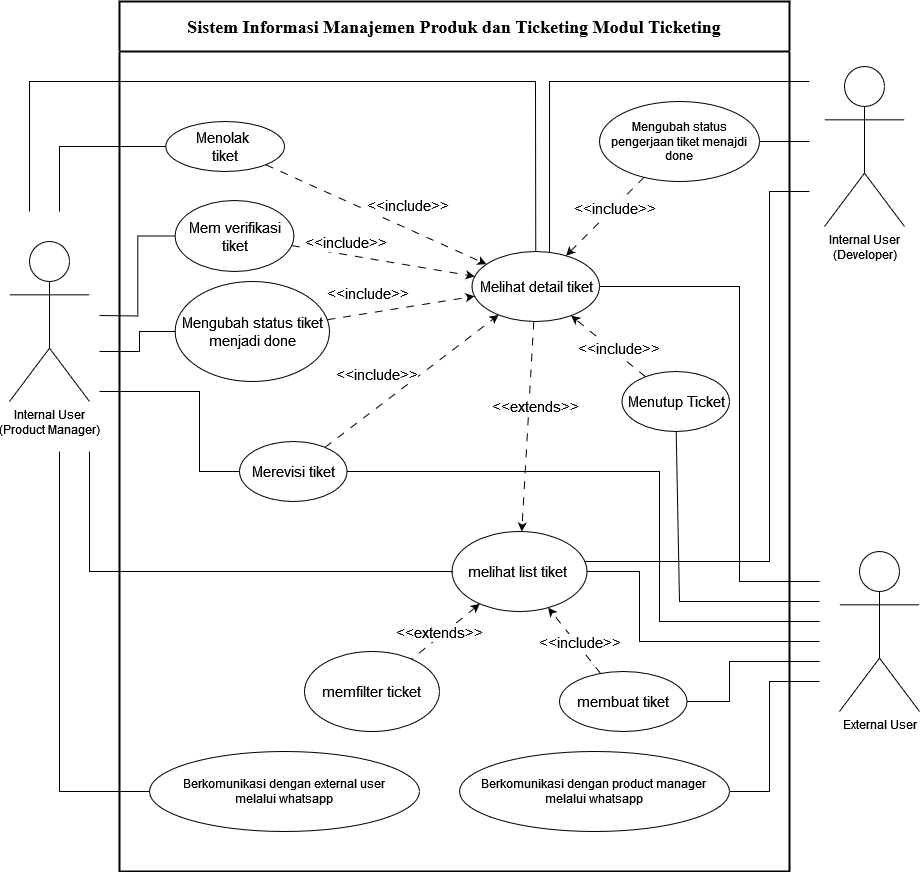

The diagram above was exported from draw.io. Its source (the exported page's mxGraphModel, read from the mxfile embedded in the PNG):
<mxGraphModel dx="2377" dy="3506" grid="1" gridSize="10" guides="1" tooltips="1" connect="1" arrows="1" fold="1" page="1" pageScale="1" pageWidth="850" pageHeight="1100" math="0" shadow="0">
  <root>
    <mxCell id="0" />
    <mxCell id="1" parent="0" />
    <mxCell id="2" value="&lt;span data-sider-select-id=&quot;52e0752b-99f6-437e-aa99-87017470274e&quot; style=&quot;font-family: &amp;quot;Times New Roman&amp;quot;, serif; font-size: 18px;&quot; lang=&quot;EN-US&quot;&gt;&lt;font data-sider-select-id=&quot;5bf3bef3-356f-4b2a-9a62-42dd848718d2&quot; style=&quot;font-size: 18px;&quot;&gt;Sistem&amp;nbsp;&lt;/font&gt;&lt;/span&gt;&lt;span style=&quot;font-size: 18px; font-family: &amp;quot;Times New Roman&amp;quot;, serif; background-color: initial;&quot;&gt;Informasi Manajemen Produk dan Ticketing &lt;/span&gt;&lt;span style=&quot;font-family: &amp;quot;Times New Roman&amp;quot;, serif; font-size: 18px;&quot;&gt;Modul Ticketing&lt;/span&gt;" style="swimlane;whiteSpace=wrap;html=1;startSize=50;strokeWidth=2;" vertex="1" parent="1">
      <mxGeometry x="530" y="-1240" width="670" height="870" as="geometry">
        <mxRectangle x="600" y="-960" width="540" height="50" as="alternateBounds" />
      </mxGeometry>
    </mxCell>
    <mxCell id="3" style="edgeStyle=orthogonalEdgeStyle;rounded=0;orthogonalLoop=1;jettySize=auto;html=1;entryX=1;entryY=0.5;entryDx=0;entryDy=0;exitX=1;exitY=0.5;exitDx=0;exitDy=0;dashed=1;" edge="1" parent="2">
      <mxGeometry relative="1" as="geometry">
        <mxPoint x="535" y="970" as="targetPoint" />
        <Array as="points">
          <mxPoint x="645" y="1030" />
          <mxPoint x="645" y="970" />
        </Array>
      </mxGeometry>
    </mxCell>
    <mxCell id="4" style="edgeStyle=orthogonalEdgeStyle;rounded=0;orthogonalLoop=1;jettySize=auto;html=1;exitX=1;exitY=0.5;exitDx=0;exitDy=0;entryX=1;entryY=0.5;entryDx=0;entryDy=0;dashed=1;" edge="1" parent="2">
      <mxGeometry relative="1" as="geometry">
        <Array as="points">
          <mxPoint x="645" y="1090" />
          <mxPoint x="645" y="970" />
        </Array>
        <mxPoint x="535" y="970" as="targetPoint" />
      </mxGeometry>
    </mxCell>
    <mxCell id="5" style="edgeStyle=orthogonalEdgeStyle;rounded=0;orthogonalLoop=1;jettySize=auto;html=1;exitX=1;exitY=0.5;exitDx=0;exitDy=0;dashed=1;entryX=1;entryY=0.5;entryDx=0;entryDy=0;" edge="1" parent="2">
      <mxGeometry relative="1" as="geometry">
        <mxPoint x="535" y="970" as="targetPoint" />
        <Array as="points">
          <mxPoint x="645" y="1140" />
          <mxPoint x="645" y="970" />
        </Array>
      </mxGeometry>
    </mxCell>
    <mxCell id="6" value="melihat list tiket&amp;nbsp; " style="ellipse;whiteSpace=wrap;html=1;fontSize=15;" vertex="1" parent="2">
      <mxGeometry x="332.5" y="530" width="135" height="80" as="geometry" />
    </mxCell>
    <mxCell id="7" value="Merevisi tiket" style="ellipse;whiteSpace=wrap;html=1;fontSize=15;" vertex="1" parent="2">
      <mxGeometry x="120" y="440" width="107.5" height="60" as="geometry" />
    </mxCell>
    <mxCell id="8" value="Melihat detail tiket" style="ellipse;whiteSpace=wrap;html=1;fontSize=15;" vertex="1" parent="2">
      <mxGeometry x="352.5" y="250" width="127.5" height="70" as="geometry" />
    </mxCell>
    <mxCell id="9" value="&lt;div&gt;Menolak&amp;nbsp;&lt;/div&gt;&lt;div&gt;tiket&lt;/div&gt;" style="ellipse;whiteSpace=wrap;html=1;fontSize=15;" vertex="1" parent="2">
      <mxGeometry x="46.25" y="120" width="118.75" height="50" as="geometry" />
    </mxCell>
    <mxCell id="10" style="rounded=0;orthogonalLoop=1;jettySize=auto;html=1;dashed=1;dashPattern=8 8;" edge="1" parent="2" source="12" target="8">
      <mxGeometry relative="1" as="geometry" />
    </mxCell>
    <mxCell id="11" value="&lt;font style=&quot;font-size: 15px;&quot;&gt;&amp;lt;&amp;lt;include&amp;gt;&amp;gt;&lt;/font&gt;" style="edgeLabel;html=1;align=center;verticalAlign=middle;resizable=0;points=[];" connectable="0" vertex="1" parent="10">
      <mxGeometry x="-0.1454" y="-1" relative="1" as="geometry">
        <mxPoint x="-24" y="-18" as="offset" />
      </mxGeometry>
    </mxCell>
    <mxCell id="12" value="Mem verifikasi tiket" style="ellipse;whiteSpace=wrap;html=1;fontSize=15;" vertex="1" parent="2">
      <mxGeometry x="55.63" y="199" width="118.75" height="71" as="geometry" />
    </mxCell>
    <mxCell id="13" style="rounded=0;orthogonalLoop=1;jettySize=auto;html=1;dashed=1;dashPattern=8 8;" edge="1" parent="2" source="9" target="8">
      <mxGeometry relative="1" as="geometry" />
    </mxCell>
    <mxCell id="14" value="&lt;font style=&quot;font-size: 15px;&quot;&gt;&amp;lt;&amp;lt;include&amp;gt;&amp;gt;&lt;/font&gt;" style="edgeLabel;html=1;align=center;verticalAlign=middle;resizable=0;points=[];" connectable="0" vertex="1" parent="13">
      <mxGeometry x="0.1655" relative="1" as="geometry">
        <mxPoint x="13" y="-18" as="offset" />
      </mxGeometry>
    </mxCell>
    <mxCell id="15" value="Mengubah status tiket menjadi done" style="ellipse;whiteSpace=wrap;html=1;fontSize=15;" vertex="1" parent="2">
      <mxGeometry x="55.63" y="280" width="154.37" height="100" as="geometry" />
    </mxCell>
    <mxCell id="16" value="" style="endArrow=none;html=1;rounded=0;" edge="1" parent="2" target="8">
      <mxGeometry width="50" height="50" relative="1" as="geometry">
        <mxPoint x="-90" y="210" as="sourcePoint" />
        <mxPoint x="400" y="80" as="targetPoint" />
        <Array as="points">
          <mxPoint x="-90" y="80" />
          <mxPoint x="150" y="80" />
          <mxPoint x="416" y="80" />
        </Array>
      </mxGeometry>
    </mxCell>
    <mxCell id="17" value="memfilter ticket" style="ellipse;whiteSpace=wrap;html=1;fontSize=15;" vertex="1" parent="2">
      <mxGeometry x="185" y="650" width="135" height="80" as="geometry" />
    </mxCell>
    <mxCell id="18" value="" style="endArrow=none;html=1;rounded=0;startArrow=classic;startFill=1;endFill=0;dashed=1;dashPattern=8 8;" edge="1" parent="2" source="6" target="17">
      <mxGeometry width="50" height="50" relative="1" as="geometry">
        <mxPoint x="540" y="450" as="sourcePoint" />
        <mxPoint x="590" y="400" as="targetPoint" />
      </mxGeometry>
    </mxCell>
    <mxCell id="19" value="&lt;font style=&quot;font-size: 15px;&quot;&gt;&amp;lt;&amp;lt;extends&amp;gt;&amp;gt;&lt;/font&gt;" style="edgeLabel;html=1;align=center;verticalAlign=middle;resizable=0;points=[];" connectable="0" vertex="1" parent="18">
      <mxGeometry x="-0.2806" y="-1" relative="1" as="geometry">
        <mxPoint x="-15" y="9" as="offset" />
      </mxGeometry>
    </mxCell>
    <mxCell id="20" style="rounded=0;orthogonalLoop=1;jettySize=auto;html=1;dashed=1;dashPattern=8 8;" edge="1" parent="2" source="15" target="8">
      <mxGeometry relative="1" as="geometry">
        <mxPoint x="183" y="253" as="sourcePoint" />
        <mxPoint x="352" y="276" as="targetPoint" />
      </mxGeometry>
    </mxCell>
    <mxCell id="21" value="&lt;font style=&quot;font-size: 15px;&quot;&gt;&amp;lt;&amp;lt;include&amp;gt;&amp;gt;&lt;/font&gt;" style="edgeLabel;html=1;align=center;verticalAlign=middle;resizable=0;points=[];" connectable="0" vertex="1" parent="20">
      <mxGeometry x="-0.1454" y="-1" relative="1" as="geometry">
        <mxPoint x="-24" y="-18" as="offset" />
      </mxGeometry>
    </mxCell>
    <mxCell id="22" style="rounded=0;orthogonalLoop=1;jettySize=auto;html=1;dashed=1;dashPattern=8 8;" edge="1" parent="2" source="7" target="8">
      <mxGeometry relative="1" as="geometry">
        <mxPoint x="217" y="325" as="sourcePoint" />
        <mxPoint x="354" y="297" as="targetPoint" />
      </mxGeometry>
    </mxCell>
    <mxCell id="23" value="&lt;font style=&quot;font-size: 15px;&quot;&gt;&amp;lt;&amp;lt;include&amp;gt;&amp;gt;&lt;/font&gt;" style="edgeLabel;html=1;align=center;verticalAlign=middle;resizable=0;points=[];" connectable="0" vertex="1" parent="22">
      <mxGeometry x="-0.1454" y="-1" relative="1" as="geometry">
        <mxPoint x="-24" y="-18" as="offset" />
      </mxGeometry>
    </mxCell>
    <mxCell id="24" value="&lt;font style=&quot;font-size: 15px;&quot;&gt;membuat tiket&lt;/font&gt;" style="ellipse;whiteSpace=wrap;html=1;" vertex="1" parent="2">
      <mxGeometry x="440" y="670" width="127.5" height="60" as="geometry" />
    </mxCell>
    <mxCell id="25" value="" style="endArrow=none;html=1;rounded=0;" edge="1" parent="2" source="24">
      <mxGeometry width="50" height="50" relative="1" as="geometry">
        <mxPoint x="610" y="720" as="sourcePoint" />
        <mxPoint x="700" y="660" as="targetPoint" />
        <Array as="points">
          <mxPoint x="610" y="700" />
          <mxPoint x="610" y="660" />
        </Array>
      </mxGeometry>
    </mxCell>
    <mxCell id="26" value="Mengubah status pengerjaan tiket menajdi done" style="ellipse;whiteSpace=wrap;html=1;" vertex="1" parent="2">
      <mxGeometry x="480" y="100" width="160" height="80" as="geometry" />
    </mxCell>
    <mxCell id="27" value="" style="endArrow=none;html=1;rounded=0;" edge="1" parent="2" source="26">
      <mxGeometry width="50" height="50" relative="1" as="geometry">
        <mxPoint x="630" y="250" as="sourcePoint" />
        <mxPoint x="690" y="140" as="targetPoint" />
        <Array as="points" />
      </mxGeometry>
    </mxCell>
    <mxCell id="28" style="rounded=0;orthogonalLoop=1;jettySize=auto;html=1;dashed=1;dashPattern=8 8;" edge="1" parent="2" source="26" target="8">
      <mxGeometry relative="1" as="geometry">
        <mxPoint x="226" y="426" as="sourcePoint" />
        <mxPoint x="376" y="313" as="targetPoint" />
      </mxGeometry>
    </mxCell>
    <mxCell id="29" value="&lt;font style=&quot;font-size: 15px;&quot;&gt;&amp;lt;&amp;lt;include&amp;gt;&amp;gt;&lt;/font&gt;" style="edgeLabel;html=1;align=center;verticalAlign=middle;resizable=0;points=[];" connectable="0" vertex="1" parent="28">
      <mxGeometry x="-0.1454" y="-1" relative="1" as="geometry">
        <mxPoint x="4" y="-2" as="offset" />
      </mxGeometry>
    </mxCell>
    <mxCell id="30" value="" style="endArrow=classic;html=1;rounded=0;startArrow=none;startFill=0;endFill=1;dashed=1;dashPattern=8 8;" edge="1" parent="2" source="8" target="6">
      <mxGeometry width="50" height="50" relative="1" as="geometry">
        <mxPoint x="385" y="571" as="sourcePoint" />
        <mxPoint x="305" y="629" as="targetPoint" />
      </mxGeometry>
    </mxCell>
    <mxCell id="31" value="&lt;font style=&quot;font-size: 15px;&quot;&gt;&amp;lt;&amp;lt;extends&amp;gt;&amp;gt;&lt;/font&gt;" style="edgeLabel;html=1;align=center;verticalAlign=middle;resizable=0;points=[];" connectable="0" vertex="1" parent="30">
      <mxGeometry x="-0.2806" y="-1" relative="1" as="geometry">
        <mxPoint x="7" y="9" as="offset" />
      </mxGeometry>
    </mxCell>
    <mxCell id="32" style="rounded=0;orthogonalLoop=1;jettySize=auto;html=1;dashed=1;dashPattern=8 8;" edge="1" parent="2" source="24" target="6">
      <mxGeometry relative="1" as="geometry">
        <mxPoint x="220" y="464" as="sourcePoint" />
        <mxPoint x="383" y="306" as="targetPoint" />
      </mxGeometry>
    </mxCell>
    <mxCell id="33" value="&lt;font style=&quot;font-size: 15px;&quot;&gt;&amp;lt;&amp;lt;include&amp;gt;&amp;gt;&lt;/font&gt;" style="edgeLabel;html=1;align=center;verticalAlign=middle;resizable=0;points=[];" connectable="0" vertex="1" parent="32">
      <mxGeometry x="-0.1454" y="-1" relative="1" as="geometry">
        <mxPoint y="-3" as="offset" />
      </mxGeometry>
    </mxCell>
    <mxCell id="34" value="&lt;div&gt;Berkomunikasi dengan external user&lt;/div&gt;&lt;div&gt;melalui whatsapp&lt;/div&gt;" style="ellipse;whiteSpace=wrap;html=1;" vertex="1" parent="2">
      <mxGeometry x="30" y="750" width="270" height="80" as="geometry" />
    </mxCell>
    <mxCell id="35" value="&lt;div&gt;Berkomunikasi dengan product manager&lt;br&gt;&lt;/div&gt;&lt;div&gt;melalui whatsapp&lt;/div&gt;" style="ellipse;whiteSpace=wrap;html=1;" vertex="1" parent="2">
      <mxGeometry x="340" y="750" width="270" height="80" as="geometry" />
    </mxCell>
    <mxCell id="36" value="" style="endArrow=none;html=1;rounded=0;" edge="1" parent="2" target="34">
      <mxGeometry width="50" height="50" relative="1" as="geometry">
        <mxPoint x="-60" y="450" as="sourcePoint" />
        <mxPoint x="60" y="590" as="targetPoint" />
        <Array as="points">
          <mxPoint x="-60" y="790" />
        </Array>
      </mxGeometry>
    </mxCell>
    <mxCell id="37" value="" style="endArrow=none;html=1;rounded=0;" edge="1" parent="2" source="35">
      <mxGeometry width="50" height="50" relative="1" as="geometry">
        <mxPoint x="650" y="770" as="sourcePoint" />
        <mxPoint x="700" y="680" as="targetPoint" />
        <Array as="points">
          <mxPoint x="650" y="790" />
          <mxPoint x="650" y="680" />
        </Array>
      </mxGeometry>
    </mxCell>
    <mxCell id="38" value="" style="endArrow=none;html=1;rounded=0;" edge="1" parent="2" source="6">
      <mxGeometry width="50" height="50" relative="1" as="geometry">
        <mxPoint x="460" y="550" as="sourcePoint" />
        <mxPoint x="700" y="640" as="targetPoint" />
        <Array as="points">
          <mxPoint x="520" y="570" />
          <mxPoint x="520" y="640" />
        </Array>
      </mxGeometry>
    </mxCell>
    <mxCell id="39" value="Menutup Ticket" style="ellipse;whiteSpace=wrap;html=1;fontSize=15;" vertex="1" parent="2">
      <mxGeometry x="502.5" y="370" width="107.5" height="60" as="geometry" />
    </mxCell>
    <mxCell id="40" style="rounded=0;orthogonalLoop=1;jettySize=auto;html=1;dashed=1;dashPattern=8 8;" edge="1" parent="2" source="39" target="8">
      <mxGeometry relative="1" as="geometry">
        <mxPoint x="534" y="186" as="sourcePoint" />
        <mxPoint x="457" y="264" as="targetPoint" />
      </mxGeometry>
    </mxCell>
    <mxCell id="41" value="&lt;font style=&quot;font-size: 15px;&quot;&gt;&amp;lt;&amp;lt;include&amp;gt;&amp;gt;&lt;/font&gt;" style="edgeLabel;html=1;align=center;verticalAlign=middle;resizable=0;points=[];" connectable="0" vertex="1" parent="40">
      <mxGeometry x="-0.1454" y="-1" relative="1" as="geometry">
        <mxPoint x="4" y="-2" as="offset" />
      </mxGeometry>
    </mxCell>
    <mxCell id="42" value="" style="endArrow=none;html=1;rounded=0;" edge="1" parent="2" target="39">
      <mxGeometry width="50" height="50" relative="1" as="geometry">
        <mxPoint x="700" y="600" as="sourcePoint" />
        <mxPoint x="620" y="480" as="targetPoint" />
        <Array as="points">
          <mxPoint x="560" y="600" />
        </Array>
      </mxGeometry>
    </mxCell>
    <mxCell id="43" style="edgeStyle=orthogonalEdgeStyle;rounded=0;orthogonalLoop=1;jettySize=auto;html=1;entryX=0;entryY=0.5;entryDx=0;entryDy=0;endArrow=none;endFill=0;" edge="1" target="9" parent="1">
      <mxGeometry relative="1" as="geometry">
        <mxPoint x="470" y="-1030" as="sourcePoint" />
        <Array as="points">
          <mxPoint x="470" y="-1030" />
          <mxPoint x="470" y="-1095" />
        </Array>
      </mxGeometry>
    </mxCell>
    <mxCell id="44" style="edgeStyle=orthogonalEdgeStyle;rounded=0;orthogonalLoop=1;jettySize=auto;html=1;entryX=0;entryY=0.5;entryDx=0;entryDy=0;endArrow=none;endFill=0;" edge="1" target="12" parent="1">
      <mxGeometry relative="1" as="geometry">
        <mxPoint x="510" y="-926" as="sourcePoint" />
      </mxGeometry>
    </mxCell>
    <mxCell id="45" style="edgeStyle=orthogonalEdgeStyle;rounded=0;orthogonalLoop=1;jettySize=auto;html=1;entryX=0;entryY=0.521;entryDx=0;entryDy=0;entryPerimeter=0;endArrow=none;endFill=0;" edge="1" target="6" parent="1">
      <mxGeometry relative="1" as="geometry">
        <mxPoint x="500" y="-790" as="sourcePoint" />
        <Array as="points">
          <mxPoint x="500" y="-670" />
          <mxPoint x="863" y="-670" />
        </Array>
      </mxGeometry>
    </mxCell>
    <mxCell id="46" value="Internal User&lt;div&gt;(Product Manager)&lt;/div&gt;" style="shape=umlActor;verticalLabelPosition=bottom;verticalAlign=top;html=1;outlineConnect=0;" vertex="1" parent="1">
      <mxGeometry x="420" y="-1000" width="80" height="160" as="geometry" />
    </mxCell>
    <mxCell id="47" style="edgeStyle=orthogonalEdgeStyle;rounded=0;orthogonalLoop=1;jettySize=auto;html=1;endArrow=none;endFill=0;" edge="1" target="6" parent="1">
      <mxGeometry relative="1" as="geometry">
        <mxPoint x="1220" y="-1050" as="sourcePoint" />
        <Array as="points">
          <mxPoint x="1180" y="-1050" />
          <mxPoint x="1180" y="-680" />
        </Array>
      </mxGeometry>
    </mxCell>
    <mxCell id="48" style="edgeStyle=orthogonalEdgeStyle;rounded=0;orthogonalLoop=1;jettySize=auto;html=1;entryX=1;entryY=0.5;entryDx=0;entryDy=0;endArrow=none;endFill=0;" edge="1" target="7" parent="1">
      <mxGeometry relative="1" as="geometry">
        <mxPoint x="1230" y="-620" as="sourcePoint" />
        <Array as="points">
          <mxPoint x="1230" y="-620" />
          <mxPoint x="1070" y="-620" />
          <mxPoint x="1070" y="-770" />
        </Array>
      </mxGeometry>
    </mxCell>
    <mxCell id="49" value="Internal User&lt;div&gt;(Developer)&lt;/div&gt;" style="shape=umlActor;verticalLabelPosition=bottom;verticalAlign=top;html=1;outlineConnect=0;" vertex="1" parent="1">
      <mxGeometry x="1235" y="-1175" width="80" height="160" as="geometry" />
    </mxCell>
    <mxCell id="50" style="edgeStyle=orthogonalEdgeStyle;rounded=0;orthogonalLoop=1;jettySize=auto;html=1;endArrow=none;endFill=0;" edge="1" target="8" parent="1">
      <mxGeometry relative="1" as="geometry">
        <mxPoint x="1220" y="-1160" as="sourcePoint" />
        <Array as="points">
          <mxPoint x="960" y="-1160" />
        </Array>
      </mxGeometry>
    </mxCell>
    <mxCell id="51" style="edgeStyle=orthogonalEdgeStyle;rounded=0;orthogonalLoop=1;jettySize=auto;html=1;endArrow=none;endFill=0;" edge="1" target="7" parent="1">
      <mxGeometry relative="1" as="geometry">
        <mxPoint x="510" y="-850" as="sourcePoint" />
        <Array as="points">
          <mxPoint x="610" y="-850" />
          <mxPoint x="610" y="-770" />
        </Array>
        <mxPoint x="690" y="-640" as="targetPoint" />
      </mxGeometry>
    </mxCell>
    <mxCell id="52" value="External User" style="shape=umlActor;verticalLabelPosition=bottom;verticalAlign=top;html=1;outlineConnect=0;" vertex="1" parent="1">
      <mxGeometry x="1250" y="-690" width="80" height="160" as="geometry" />
    </mxCell>
    <mxCell id="53" value="" style="endArrow=none;html=1;rounded=0;" edge="1" target="15" parent="1">
      <mxGeometry width="50" height="50" relative="1" as="geometry">
        <mxPoint x="510" y="-890" as="sourcePoint" />
        <mxPoint x="560" y="-940" as="targetPoint" />
        <Array as="points">
          <mxPoint x="550" y="-890" />
          <mxPoint x="550" y="-910" />
        </Array>
      </mxGeometry>
    </mxCell>
    <mxCell id="54" value="" style="endArrow=none;html=1;rounded=0;" edge="1" target="8" parent="1">
      <mxGeometry width="50" height="50" relative="1" as="geometry">
        <mxPoint x="1230" y="-660" as="sourcePoint" />
        <mxPoint x="1130" y="-1030" as="targetPoint" />
        <Array as="points">
          <mxPoint x="1150" y="-660" />
          <mxPoint x="1150" y="-955" />
        </Array>
      </mxGeometry>
    </mxCell>
  </root>
</mxGraphModel>